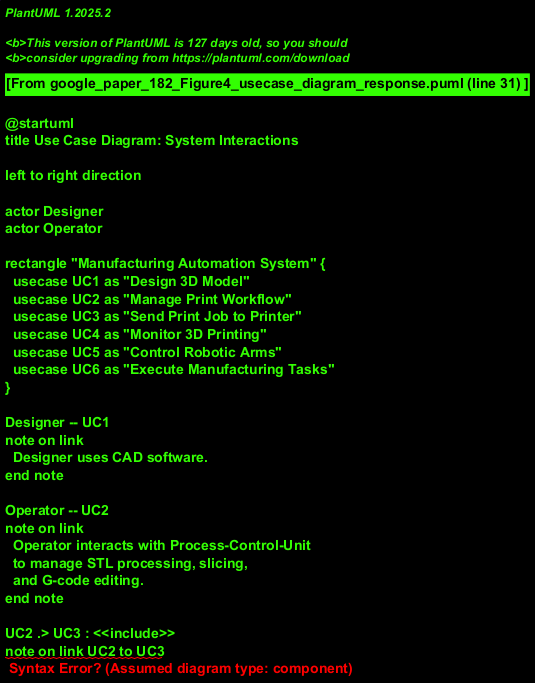

The diagram above was rendered by PlantUML. Its source (embedded in the PNG):
@startuml
title Use Case Diagram: System Interactions

left to right direction

actor Designer
actor Operator

rectangle "Manufacturing Automation System" {
  usecase UC1 as "Design 3D Model"
  usecase UC2 as "Manage Print Workflow"
  usecase UC3 as "Send Print Job to Printer"
  usecase UC4 as "Monitor 3D Printing"
  usecase UC5 as "Control Robotic Arms"
  usecase UC6 as "Execute Manufacturing Tasks"
}

Designer -- UC1
note on link
  Designer uses CAD software.
end note

Operator -- UC2
note on link
  Operator interacts with Process-Control-Unit
  to manage STL processing, slicing,
  and G-code editing.
end note

UC2 .> UC3 : <<include>>
note on link UC2 to UC3
  Workflow culminates in sending job.
end note
Operator -- UC3
note on link Operator to UC3
  Operator (or PCU automatedly)
  sends G-code via OctoRest to OctoPi.
end note

Operator -- UC4
note on link
  Operator monitors print progress
  via OctoPi/Octoprint interface.
end note

Operator -- UC5
note on link
  Operator issues commands or sets tasks
  for robots via Process-Control-Unit.
end note

UC3 -> UC6
UC5 -> UC6
note on link UC3 to UC6
  Printing is a manufacturing task.
end note
note on link UC5 to UC6
  Robot actions are manufacturing tasks.
end note

UC6 --|> OctoPi
note "OctoPi performs printing" as N1
(UC6) .. N1

UC6 --|> Manufacturing_Unit
note "Manufacturing Unit executes tasks" as N2
(UC6) .. N2
note on link
  UC6 represents the actual physical execution
  by 3D Printers and Robot Arms within the
  Manufacturing Unit, managed by OctoPi
  (for printers) and Robot Control Subsystem.
end note
@enduml